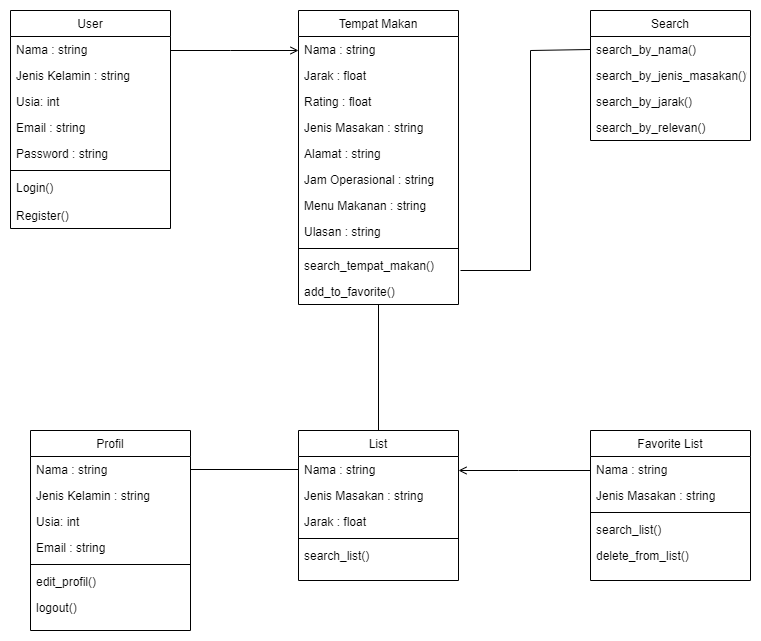

The diagram above was exported from draw.io. Its source (the exported page's mxGraphModel, read from the mxfile embedded in the PNG):
<mxGraphModel dx="1434" dy="739" grid="1" gridSize="10" guides="1" tooltips="1" connect="1" arrows="1" fold="1" page="1" pageScale="1" pageWidth="827" pageHeight="1169" math="0" shadow="0">
  <root>
    <mxCell id="WIyWlLk6GJQsqaUBKTNV-0" />
    <mxCell id="WIyWlLk6GJQsqaUBKTNV-1" parent="WIyWlLk6GJQsqaUBKTNV-0" />
    <mxCell id="zkfFHV4jXpPFQw0GAbJ--0" value="User" style="swimlane;fontStyle=0;align=center;verticalAlign=top;childLayout=stackLayout;horizontal=1;startSize=26;horizontalStack=0;resizeParent=1;resizeLast=0;collapsible=1;marginBottom=0;rounded=0;shadow=0;strokeWidth=1;" parent="WIyWlLk6GJQsqaUBKTNV-1" vertex="1">
      <mxGeometry x="220" y="120" width="160" height="218" as="geometry">
        <mxRectangle x="230" y="140" width="160" height="26" as="alternateBounds" />
      </mxGeometry>
    </mxCell>
    <mxCell id="zkfFHV4jXpPFQw0GAbJ--1" value="Nama : string" style="text;align=left;verticalAlign=top;spacingLeft=4;spacingRight=4;overflow=hidden;rotatable=0;points=[[0,0.5],[1,0.5]];portConstraint=eastwest;" parent="zkfFHV4jXpPFQw0GAbJ--0" vertex="1">
      <mxGeometry y="26" width="160" height="26" as="geometry" />
    </mxCell>
    <mxCell id="rJgLA9ZxdY0zKgo0xUR5-40" value="Jenis Kelamin : string" style="text;align=left;verticalAlign=top;spacingLeft=4;spacingRight=4;overflow=hidden;rotatable=0;points=[[0,0.5],[1,0.5]];portConstraint=eastwest;rounded=0;shadow=0;html=0;" parent="zkfFHV4jXpPFQw0GAbJ--0" vertex="1">
      <mxGeometry y="52" width="160" height="26" as="geometry" />
    </mxCell>
    <mxCell id="rJgLA9ZxdY0zKgo0xUR5-41" value="Usia: int" style="text;align=left;verticalAlign=top;spacingLeft=4;spacingRight=4;overflow=hidden;rotatable=0;points=[[0,0.5],[1,0.5]];portConstraint=eastwest;rounded=0;shadow=0;html=0;" parent="zkfFHV4jXpPFQw0GAbJ--0" vertex="1">
      <mxGeometry y="78" width="160" height="26" as="geometry" />
    </mxCell>
    <mxCell id="zkfFHV4jXpPFQw0GAbJ--2" value="Email : string" style="text;align=left;verticalAlign=top;spacingLeft=4;spacingRight=4;overflow=hidden;rotatable=0;points=[[0,0.5],[1,0.5]];portConstraint=eastwest;rounded=0;shadow=0;html=0;" parent="zkfFHV4jXpPFQw0GAbJ--0" vertex="1">
      <mxGeometry y="104" width="160" height="26" as="geometry" />
    </mxCell>
    <mxCell id="zkfFHV4jXpPFQw0GAbJ--3" value="Password : string" style="text;align=left;verticalAlign=top;spacingLeft=4;spacingRight=4;overflow=hidden;rotatable=0;points=[[0,0.5],[1,0.5]];portConstraint=eastwest;rounded=0;shadow=0;html=0;" parent="zkfFHV4jXpPFQw0GAbJ--0" vertex="1">
      <mxGeometry y="130" width="160" height="26" as="geometry" />
    </mxCell>
    <mxCell id="zkfFHV4jXpPFQw0GAbJ--4" value="" style="line;html=1;strokeWidth=1;align=left;verticalAlign=middle;spacingTop=-1;spacingLeft=3;spacingRight=3;rotatable=0;labelPosition=right;points=[];portConstraint=eastwest;" parent="zkfFHV4jXpPFQw0GAbJ--0" vertex="1">
      <mxGeometry y="156" width="160" height="8" as="geometry" />
    </mxCell>
    <mxCell id="zkfFHV4jXpPFQw0GAbJ--5" value="Login()" style="text;align=left;verticalAlign=top;spacingLeft=4;spacingRight=4;overflow=hidden;rotatable=0;points=[[0,0.5],[1,0.5]];portConstraint=eastwest;" parent="zkfFHV4jXpPFQw0GAbJ--0" vertex="1">
      <mxGeometry y="164" width="160" height="28" as="geometry" />
    </mxCell>
    <mxCell id="rJgLA9ZxdY0zKgo0xUR5-0" value="Register()" style="text;align=left;verticalAlign=top;spacingLeft=4;spacingRight=4;overflow=hidden;rotatable=0;points=[[0,0.5],[1,0.5]];portConstraint=eastwest;" parent="zkfFHV4jXpPFQw0GAbJ--0" vertex="1">
      <mxGeometry y="192" width="160" height="26" as="geometry" />
    </mxCell>
    <mxCell id="zkfFHV4jXpPFQw0GAbJ--6" value="List" style="swimlane;fontStyle=0;align=center;verticalAlign=top;childLayout=stackLayout;horizontal=1;startSize=26;horizontalStack=0;resizeParent=1;resizeLast=0;collapsible=1;marginBottom=0;rounded=0;shadow=0;strokeWidth=1;" parent="WIyWlLk6GJQsqaUBKTNV-1" vertex="1">
      <mxGeometry x="508" y="540" width="160" height="150" as="geometry">
        <mxRectangle x="130" y="380" width="160" height="26" as="alternateBounds" />
      </mxGeometry>
    </mxCell>
    <mxCell id="zkfFHV4jXpPFQw0GAbJ--7" value="Nama : string" style="text;align=left;verticalAlign=top;spacingLeft=4;spacingRight=4;overflow=hidden;rotatable=0;points=[[0,0.5],[1,0.5]];portConstraint=eastwest;" parent="zkfFHV4jXpPFQw0GAbJ--6" vertex="1">
      <mxGeometry y="26" width="160" height="26" as="geometry" />
    </mxCell>
    <mxCell id="rJgLA9ZxdY0zKgo0xUR5-17" value="Jenis Masakan : string" style="text;align=left;verticalAlign=top;spacingLeft=4;spacingRight=4;overflow=hidden;rotatable=0;points=[[0,0.5],[1,0.5]];portConstraint=eastwest;rounded=0;shadow=0;html=0;" parent="zkfFHV4jXpPFQw0GAbJ--6" vertex="1">
      <mxGeometry y="52" width="160" height="26" as="geometry" />
    </mxCell>
    <mxCell id="rJgLA9ZxdY0zKgo0xUR5-16" value="Jarak : float" style="text;align=left;verticalAlign=top;spacingLeft=4;spacingRight=4;overflow=hidden;rotatable=0;points=[[0,0.5],[1,0.5]];portConstraint=eastwest;rounded=0;shadow=0;html=0;" parent="zkfFHV4jXpPFQw0GAbJ--6" vertex="1">
      <mxGeometry y="78" width="160" height="26" as="geometry" />
    </mxCell>
    <mxCell id="zkfFHV4jXpPFQw0GAbJ--9" value="" style="line;html=1;strokeWidth=1;align=left;verticalAlign=middle;spacingTop=-1;spacingLeft=3;spacingRight=3;rotatable=0;labelPosition=right;points=[];portConstraint=eastwest;" parent="zkfFHV4jXpPFQw0GAbJ--6" vertex="1">
      <mxGeometry y="104" width="160" height="8" as="geometry" />
    </mxCell>
    <mxCell id="zkfFHV4jXpPFQw0GAbJ--11" value="search_list()" style="text;align=left;verticalAlign=top;spacingLeft=4;spacingRight=4;overflow=hidden;rotatable=0;points=[[0,0.5],[1,0.5]];portConstraint=eastwest;" parent="zkfFHV4jXpPFQw0GAbJ--6" vertex="1">
      <mxGeometry y="112" width="160" height="26" as="geometry" />
    </mxCell>
    <mxCell id="zkfFHV4jXpPFQw0GAbJ--13" value="Search" style="swimlane;fontStyle=0;align=center;verticalAlign=top;childLayout=stackLayout;horizontal=1;startSize=26;horizontalStack=0;resizeParent=1;resizeLast=0;collapsible=1;marginBottom=0;rounded=0;shadow=0;strokeWidth=1;" parent="WIyWlLk6GJQsqaUBKTNV-1" vertex="1">
      <mxGeometry x="800" y="120" width="160" height="130" as="geometry">
        <mxRectangle x="340" y="380" width="170" height="26" as="alternateBounds" />
      </mxGeometry>
    </mxCell>
    <mxCell id="rJgLA9ZxdY0zKgo0xUR5-12" value="search_by_nama()" style="text;align=left;verticalAlign=top;spacingLeft=4;spacingRight=4;overflow=hidden;rotatable=0;points=[[0,0.5],[1,0.5]];portConstraint=eastwest;" parent="zkfFHV4jXpPFQw0GAbJ--13" vertex="1">
      <mxGeometry y="26" width="160" height="26" as="geometry" />
    </mxCell>
    <mxCell id="rJgLA9ZxdY0zKgo0xUR5-8" value="search_by_jenis_masakan()%3CmxGraphModel%3E%3Croot%3E%3CmxCell%20id%3D%220%22%2F%3E%3CmxCell%20id%3D%221%22%20parent%3D%220%22%2F%3E%3CmxCell%20id%3D%222%22%20value%3D%22Salary%22%20style%3D%22text%3Balign%3Dleft%3BverticalAlign%3Dtop%3BspacingLeft%3D4%3BspacingRight%3D4%3Boverflow%3Dhidden%3Brotatable%3D0%3Bpoints%3D%5B%5B0%2C0.5%5D%2C%5B1%2C0.5%5D%5D%3BportConstraint%3Deastwest%3B%22%20vertex%3D%221%22%20parent%3D%221%22%3E%3CmxGeometry%20x%3D%22800%22%20y%3D%22146%22%20width%3D%22160%22%20height%3D%2226%22%20as%3D%22geometry%22%2F%3E%3C%2FmxCell%3E%3C%2Froot%3E%3C%2FmxGraphModel%3E" style="text;align=left;verticalAlign=top;spacingLeft=4;spacingRight=4;overflow=hidden;rotatable=0;points=[[0,0.5],[1,0.5]];portConstraint=eastwest;" parent="zkfFHV4jXpPFQw0GAbJ--13" vertex="1">
      <mxGeometry y="52" width="160" height="26" as="geometry" />
    </mxCell>
    <mxCell id="rJgLA9ZxdY0zKgo0xUR5-6" value="search_by_jarak()" style="text;align=left;verticalAlign=top;spacingLeft=4;spacingRight=4;overflow=hidden;rotatable=0;points=[[0,0.5],[1,0.5]];portConstraint=eastwest;" parent="zkfFHV4jXpPFQw0GAbJ--13" vertex="1">
      <mxGeometry y="78" width="160" height="26" as="geometry" />
    </mxCell>
    <mxCell id="rJgLA9ZxdY0zKgo0xUR5-11" value="search_by_relevan()" style="text;align=left;verticalAlign=top;spacingLeft=4;spacingRight=4;overflow=hidden;rotatable=0;points=[[0,0.5],[1,0.5]];portConstraint=eastwest;" parent="zkfFHV4jXpPFQw0GAbJ--13" vertex="1">
      <mxGeometry y="104" width="160" height="26" as="geometry" />
    </mxCell>
    <mxCell id="zkfFHV4jXpPFQw0GAbJ--17" value="Tempat Makan" style="swimlane;fontStyle=0;align=center;verticalAlign=top;childLayout=stackLayout;horizontal=1;startSize=26;horizontalStack=0;resizeParent=1;resizeLast=0;collapsible=1;marginBottom=0;rounded=0;shadow=0;strokeWidth=1;" parent="WIyWlLk6GJQsqaUBKTNV-1" vertex="1">
      <mxGeometry x="508" y="120" width="160" height="294" as="geometry">
        <mxRectangle x="550" y="140" width="160" height="26" as="alternateBounds" />
      </mxGeometry>
    </mxCell>
    <mxCell id="zkfFHV4jXpPFQw0GAbJ--18" value="Nama : string" style="text;align=left;verticalAlign=top;spacingLeft=4;spacingRight=4;overflow=hidden;rotatable=0;points=[[0,0.5],[1,0.5]];portConstraint=eastwest;" parent="zkfFHV4jXpPFQw0GAbJ--17" vertex="1">
      <mxGeometry y="26" width="160" height="26" as="geometry" />
    </mxCell>
    <mxCell id="zkfFHV4jXpPFQw0GAbJ--19" value="Jarak : float" style="text;align=left;verticalAlign=top;spacingLeft=4;spacingRight=4;overflow=hidden;rotatable=0;points=[[0,0.5],[1,0.5]];portConstraint=eastwest;rounded=0;shadow=0;html=0;" parent="zkfFHV4jXpPFQw0GAbJ--17" vertex="1">
      <mxGeometry y="52" width="160" height="26" as="geometry" />
    </mxCell>
    <mxCell id="zkfFHV4jXpPFQw0GAbJ--20" value="Rating : float" style="text;align=left;verticalAlign=top;spacingLeft=4;spacingRight=4;overflow=hidden;rotatable=0;points=[[0,0.5],[1,0.5]];portConstraint=eastwest;rounded=0;shadow=0;html=0;" parent="zkfFHV4jXpPFQw0GAbJ--17" vertex="1">
      <mxGeometry y="78" width="160" height="26" as="geometry" />
    </mxCell>
    <mxCell id="zkfFHV4jXpPFQw0GAbJ--21" value="Jenis Masakan : string" style="text;align=left;verticalAlign=top;spacingLeft=4;spacingRight=4;overflow=hidden;rotatable=0;points=[[0,0.5],[1,0.5]];portConstraint=eastwest;rounded=0;shadow=0;html=0;" parent="zkfFHV4jXpPFQw0GAbJ--17" vertex="1">
      <mxGeometry y="104" width="160" height="26" as="geometry" />
    </mxCell>
    <mxCell id="rJgLA9ZxdY0zKgo0xUR5-2" value="Alamat : string" style="text;align=left;verticalAlign=top;spacingLeft=4;spacingRight=4;overflow=hidden;rotatable=0;points=[[0,0.5],[1,0.5]];portConstraint=eastwest;rounded=0;shadow=0;html=0;" parent="zkfFHV4jXpPFQw0GAbJ--17" vertex="1">
      <mxGeometry y="130" width="160" height="26" as="geometry" />
    </mxCell>
    <mxCell id="rJgLA9ZxdY0zKgo0xUR5-3" value="Jam Operasional : string" style="text;align=left;verticalAlign=top;spacingLeft=4;spacingRight=4;overflow=hidden;rotatable=0;points=[[0,0.5],[1,0.5]];portConstraint=eastwest;rounded=0;shadow=0;html=0;" parent="zkfFHV4jXpPFQw0GAbJ--17" vertex="1">
      <mxGeometry y="156" width="160" height="26" as="geometry" />
    </mxCell>
    <mxCell id="rJgLA9ZxdY0zKgo0xUR5-4" value="Menu Makanan : string" style="text;align=left;verticalAlign=top;spacingLeft=4;spacingRight=4;overflow=hidden;rotatable=0;points=[[0,0.5],[1,0.5]];portConstraint=eastwest;rounded=0;shadow=0;html=0;" parent="zkfFHV4jXpPFQw0GAbJ--17" vertex="1">
      <mxGeometry y="182" width="160" height="26" as="geometry" />
    </mxCell>
    <mxCell id="rJgLA9ZxdY0zKgo0xUR5-5" value="Ulasan : string" style="text;align=left;verticalAlign=top;spacingLeft=4;spacingRight=4;overflow=hidden;rotatable=0;points=[[0,0.5],[1,0.5]];portConstraint=eastwest;rounded=0;shadow=0;html=0;" parent="zkfFHV4jXpPFQw0GAbJ--17" vertex="1">
      <mxGeometry y="208" width="160" height="26" as="geometry" />
    </mxCell>
    <mxCell id="zkfFHV4jXpPFQw0GAbJ--23" value="" style="line;html=1;strokeWidth=1;align=left;verticalAlign=middle;spacingTop=-1;spacingLeft=3;spacingRight=3;rotatable=0;labelPosition=right;points=[];portConstraint=eastwest;" parent="zkfFHV4jXpPFQw0GAbJ--17" vertex="1">
      <mxGeometry y="234" width="160" height="8" as="geometry" />
    </mxCell>
    <mxCell id="zkfFHV4jXpPFQw0GAbJ--24" value="search_tempat_makan()" style="text;align=left;verticalAlign=top;spacingLeft=4;spacingRight=4;overflow=hidden;rotatable=0;points=[[0,0.5],[1,0.5]];portConstraint=eastwest;" parent="zkfFHV4jXpPFQw0GAbJ--17" vertex="1">
      <mxGeometry y="242" width="160" height="26" as="geometry" />
    </mxCell>
    <mxCell id="zkfFHV4jXpPFQw0GAbJ--25" value="add_to_favorite()" style="text;align=left;verticalAlign=top;spacingLeft=4;spacingRight=4;overflow=hidden;rotatable=0;points=[[0,0.5],[1,0.5]];portConstraint=eastwest;" parent="zkfFHV4jXpPFQw0GAbJ--17" vertex="1">
      <mxGeometry y="268" width="160" height="26" as="geometry" />
    </mxCell>
    <mxCell id="zkfFHV4jXpPFQw0GAbJ--26" value="" style="endArrow=open;shadow=0;strokeWidth=1;rounded=0;curved=0;endFill=1;edgeStyle=elbowEdgeStyle;elbow=vertical;" parent="WIyWlLk6GJQsqaUBKTNV-1" source="zkfFHV4jXpPFQw0GAbJ--0" target="zkfFHV4jXpPFQw0GAbJ--17" edge="1">
      <mxGeometry x="0.5" y="41" relative="1" as="geometry">
        <mxPoint x="380" y="192" as="sourcePoint" />
        <mxPoint x="540" y="192" as="targetPoint" />
        <mxPoint x="-40" y="32" as="offset" />
        <Array as="points">
          <mxPoint x="440" y="160" />
        </Array>
      </mxGeometry>
    </mxCell>
    <mxCell id="rJgLA9ZxdY0zKgo0xUR5-14" value="" style="endArrow=none;html=1;rounded=0;entryX=0;entryY=0.5;entryDx=0;entryDy=0;" parent="WIyWlLk6GJQsqaUBKTNV-1" target="rJgLA9ZxdY0zKgo0xUR5-12" edge="1">
      <mxGeometry width="50" height="50" relative="1" as="geometry">
        <mxPoint x="670" y="380" as="sourcePoint" />
        <mxPoint x="670" y="310" as="targetPoint" />
        <Array as="points">
          <mxPoint x="740" y="380" />
          <mxPoint x="740" y="160" />
        </Array>
      </mxGeometry>
    </mxCell>
    <mxCell id="rJgLA9ZxdY0zKgo0xUR5-19" value="" style="endArrow=none;html=1;rounded=0;exitX=0.5;exitY=0;exitDx=0;exitDy=0;" parent="WIyWlLk6GJQsqaUBKTNV-1" source="zkfFHV4jXpPFQw0GAbJ--6" target="zkfFHV4jXpPFQw0GAbJ--25" edge="1">
      <mxGeometry width="50" height="50" relative="1" as="geometry">
        <mxPoint x="620" y="490" as="sourcePoint" />
        <mxPoint x="670" y="440" as="targetPoint" />
      </mxGeometry>
    </mxCell>
    <mxCell id="rJgLA9ZxdY0zKgo0xUR5-20" value="Favorite List" style="swimlane;fontStyle=0;align=center;verticalAlign=top;childLayout=stackLayout;horizontal=1;startSize=26;horizontalStack=0;resizeParent=1;resizeLast=0;collapsible=1;marginBottom=0;rounded=0;shadow=0;strokeWidth=1;" parent="WIyWlLk6GJQsqaUBKTNV-1" vertex="1">
      <mxGeometry x="800" y="540" width="160" height="150" as="geometry">
        <mxRectangle x="130" y="380" width="160" height="26" as="alternateBounds" />
      </mxGeometry>
    </mxCell>
    <mxCell id="rJgLA9ZxdY0zKgo0xUR5-21" value="Nama : string" style="text;align=left;verticalAlign=top;spacingLeft=4;spacingRight=4;overflow=hidden;rotatable=0;points=[[0,0.5],[1,0.5]];portConstraint=eastwest;" parent="rJgLA9ZxdY0zKgo0xUR5-20" vertex="1">
      <mxGeometry y="26" width="160" height="26" as="geometry" />
    </mxCell>
    <mxCell id="rJgLA9ZxdY0zKgo0xUR5-23" value="Jenis Masakan : string" style="text;align=left;verticalAlign=top;spacingLeft=4;spacingRight=4;overflow=hidden;rotatable=0;points=[[0,0.5],[1,0.5]];portConstraint=eastwest;rounded=0;shadow=0;html=0;" parent="rJgLA9ZxdY0zKgo0xUR5-20" vertex="1">
      <mxGeometry y="52" width="160" height="26" as="geometry" />
    </mxCell>
    <mxCell id="rJgLA9ZxdY0zKgo0xUR5-25" value="" style="line;html=1;strokeWidth=1;align=left;verticalAlign=middle;spacingTop=-1;spacingLeft=3;spacingRight=3;rotatable=0;labelPosition=right;points=[];portConstraint=eastwest;" parent="rJgLA9ZxdY0zKgo0xUR5-20" vertex="1">
      <mxGeometry y="78" width="160" height="8" as="geometry" />
    </mxCell>
    <mxCell id="rJgLA9ZxdY0zKgo0xUR5-26" value="search_list()" style="text;align=left;verticalAlign=top;spacingLeft=4;spacingRight=4;overflow=hidden;rotatable=0;points=[[0,0.5],[1,0.5]];portConstraint=eastwest;" parent="rJgLA9ZxdY0zKgo0xUR5-20" vertex="1">
      <mxGeometry y="86" width="160" height="26" as="geometry" />
    </mxCell>
    <mxCell id="rJgLA9ZxdY0zKgo0xUR5-27" value="delete_from_list()" style="text;align=left;verticalAlign=top;spacingLeft=4;spacingRight=4;overflow=hidden;rotatable=0;points=[[0,0.5],[1,0.5]];portConstraint=eastwest;" parent="rJgLA9ZxdY0zKgo0xUR5-20" vertex="1">
      <mxGeometry y="112" width="160" height="26" as="geometry" />
    </mxCell>
    <mxCell id="rJgLA9ZxdY0zKgo0xUR5-29" value="" style="endArrow=none;shadow=0;strokeWidth=1;rounded=0;curved=0;endFill=0;edgeStyle=elbowEdgeStyle;elbow=vertical;startArrow=open;startFill=0;" parent="WIyWlLk6GJQsqaUBKTNV-1" target="rJgLA9ZxdY0zKgo0xUR5-21" edge="1">
      <mxGeometry x="0.5" y="41" relative="1" as="geometry">
        <mxPoint x="668" y="580" as="sourcePoint" />
        <mxPoint x="796" y="580" as="targetPoint" />
        <mxPoint x="-40" y="32" as="offset" />
        <Array as="points">
          <mxPoint x="728" y="580" />
        </Array>
      </mxGeometry>
    </mxCell>
    <mxCell id="rJgLA9ZxdY0zKgo0xUR5-31" value="Profil" style="swimlane;fontStyle=0;align=center;verticalAlign=top;childLayout=stackLayout;horizontal=1;startSize=26;horizontalStack=0;resizeParent=1;resizeLast=0;collapsible=1;marginBottom=0;rounded=0;shadow=0;strokeWidth=1;" parent="WIyWlLk6GJQsqaUBKTNV-1" vertex="1">
      <mxGeometry x="240" y="540" width="160" height="200" as="geometry">
        <mxRectangle x="130" y="380" width="160" height="26" as="alternateBounds" />
      </mxGeometry>
    </mxCell>
    <mxCell id="rJgLA9ZxdY0zKgo0xUR5-32" value="Nama : string" style="text;align=left;verticalAlign=top;spacingLeft=4;spacingRight=4;overflow=hidden;rotatable=0;points=[[0,0.5],[1,0.5]];portConstraint=eastwest;" parent="rJgLA9ZxdY0zKgo0xUR5-31" vertex="1">
      <mxGeometry y="26" width="160" height="26" as="geometry" />
    </mxCell>
    <mxCell id="rJgLA9ZxdY0zKgo0xUR5-42" value="Jenis Kelamin : string" style="text;align=left;verticalAlign=top;spacingLeft=4;spacingRight=4;overflow=hidden;rotatable=0;points=[[0,0.5],[1,0.5]];portConstraint=eastwest;rounded=0;shadow=0;html=0;" parent="rJgLA9ZxdY0zKgo0xUR5-31" vertex="1">
      <mxGeometry y="52" width="160" height="26" as="geometry" />
    </mxCell>
    <mxCell id="rJgLA9ZxdY0zKgo0xUR5-43" value="Usia: int" style="text;align=left;verticalAlign=top;spacingLeft=4;spacingRight=4;overflow=hidden;rotatable=0;points=[[0,0.5],[1,0.5]];portConstraint=eastwest;rounded=0;shadow=0;html=0;" parent="rJgLA9ZxdY0zKgo0xUR5-31" vertex="1">
      <mxGeometry y="78" width="160" height="26" as="geometry" />
    </mxCell>
    <mxCell id="rJgLA9ZxdY0zKgo0xUR5-38" value="Email : string" style="text;align=left;verticalAlign=top;spacingLeft=4;spacingRight=4;overflow=hidden;rotatable=0;points=[[0,0.5],[1,0.5]];portConstraint=eastwest;rounded=0;shadow=0;html=0;" parent="rJgLA9ZxdY0zKgo0xUR5-31" vertex="1">
      <mxGeometry y="104" width="160" height="26" as="geometry" />
    </mxCell>
    <mxCell id="rJgLA9ZxdY0zKgo0xUR5-35" value="" style="line;html=1;strokeWidth=1;align=left;verticalAlign=middle;spacingTop=-1;spacingLeft=3;spacingRight=3;rotatable=0;labelPosition=right;points=[];portConstraint=eastwest;" parent="rJgLA9ZxdY0zKgo0xUR5-31" vertex="1">
      <mxGeometry y="130" width="160" height="8" as="geometry" />
    </mxCell>
    <mxCell id="rJgLA9ZxdY0zKgo0xUR5-36" value="edit_profil()" style="text;align=left;verticalAlign=top;spacingLeft=4;spacingRight=4;overflow=hidden;rotatable=0;points=[[0,0.5],[1,0.5]];portConstraint=eastwest;" parent="rJgLA9ZxdY0zKgo0xUR5-31" vertex="1">
      <mxGeometry y="138" width="160" height="26" as="geometry" />
    </mxCell>
    <mxCell id="rJgLA9ZxdY0zKgo0xUR5-44" value="logout()" style="text;align=left;verticalAlign=top;spacingLeft=4;spacingRight=4;overflow=hidden;rotatable=0;points=[[0,0.5],[1,0.5]];portConstraint=eastwest;" parent="rJgLA9ZxdY0zKgo0xUR5-31" vertex="1">
      <mxGeometry y="164" width="160" height="26" as="geometry" />
    </mxCell>
    <mxCell id="rJgLA9ZxdY0zKgo0xUR5-45" value="" style="endArrow=none;html=1;rounded=0;exitX=1;exitY=0.5;exitDx=0;exitDy=0;entryX=0;entryY=0.5;entryDx=0;entryDy=0;" parent="WIyWlLk6GJQsqaUBKTNV-1" source="rJgLA9ZxdY0zKgo0xUR5-32" target="zkfFHV4jXpPFQw0GAbJ--7" edge="1">
      <mxGeometry width="50" height="50" relative="1" as="geometry">
        <mxPoint x="630" y="480" as="sourcePoint" />
        <mxPoint x="670" y="440" as="targetPoint" />
      </mxGeometry>
    </mxCell>
  </root>
</mxGraphModel>